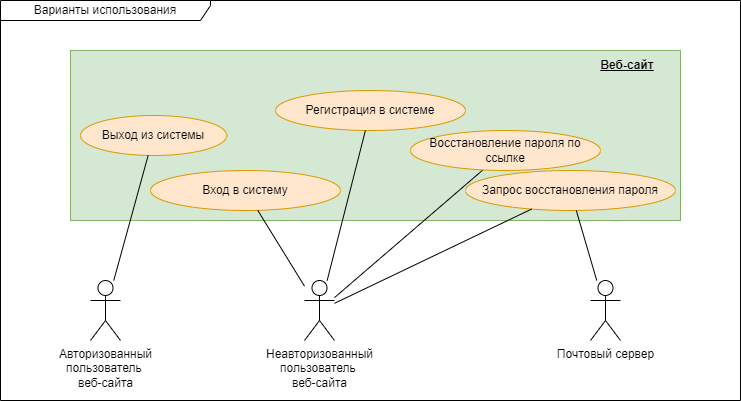

The diagram above was exported from draw.io. Its source (the exported page's mxGraphModel, read from the mxfile embedded in the PNG):
<mxGraphModel dx="1338" dy="868" grid="1" gridSize="10" guides="1" tooltips="1" connect="1" arrows="1" fold="1" page="1" pageScale="1" pageWidth="1169" pageHeight="827" math="0" shadow="0">
  <root>
    <mxCell id="0" />
    <mxCell id="1" parent="0" />
    <mxCell id="GLMFBdCi1oCmCL03dTun-25" value="" style="html=1;dropTarget=0;whiteSpace=wrap;fillColor=#d5e8d4;strokeColor=#82b366;" parent="1" vertex="1">
      <mxGeometry x="320" y="390" width="610" height="170" as="geometry" />
    </mxCell>
    <mxCell id="GLMFBdCi1oCmCL03dTun-1" value="&lt;div&gt;Авторизованный&lt;/div&gt;&lt;div&gt;пользователь&amp;nbsp;&lt;/div&gt;веб-сайта" style="shape=umlActor;verticalLabelPosition=bottom;verticalAlign=top;html=1;outlineConnect=0;" parent="1" vertex="1">
      <mxGeometry x="340" y="620" width="30" height="60" as="geometry" />
    </mxCell>
    <mxCell id="GLMFBdCi1oCmCL03dTun-23" value="Варианты использования" style="shape=umlFrame;whiteSpace=wrap;html=1;pointerEvents=0;width=210;height=20;" parent="1" vertex="1">
      <mxGeometry x="250" y="340" width="740" height="400" as="geometry" />
    </mxCell>
    <mxCell id="GLMFBdCi1oCmCL03dTun-48" value="&lt;u&gt;&lt;b&gt;Веб-сайт&lt;br&gt;&lt;/b&gt;&lt;/u&gt;" style="text;html=1;strokeColor=none;fillColor=none;align=center;verticalAlign=middle;whiteSpace=wrap;rounded=0;" parent="1" vertex="1">
      <mxGeometry x="822.5" y="390" width="107.5" height="30" as="geometry" />
    </mxCell>
    <mxCell id="irt0PZdEbjW146X8YQon-3" value="Запрос&amp;nbsp;&lt;span style=&quot;background-color: initial;&quot;&gt;восстановления пароля&lt;/span&gt;" style="ellipse;whiteSpace=wrap;html=1;fillColor=#ffe6cc;strokeColor=#d79b00;" parent="1" vertex="1">
      <mxGeometry x="715" y="510" width="210" height="40" as="geometry" />
    </mxCell>
    <mxCell id="irt0PZdEbjW146X8YQon-6" value="" style="endArrow=none;html=1;rounded=0;" parent="1" source="HrgQDwjkppDf7GSTo6zU-1" target="irt0PZdEbjW146X8YQon-3" edge="1">
      <mxGeometry width="50" height="50" relative="1" as="geometry">
        <mxPoint x="625" y="620" as="sourcePoint" />
        <mxPoint x="340" y="265" as="targetPoint" />
      </mxGeometry>
    </mxCell>
    <mxCell id="unNFKNlllrOrlXyUxfCF-4" style="rounded=0;orthogonalLoop=1;jettySize=auto;html=1;endArrow=none;endFill=0;" parent="1" source="HrgQDwjkppDf7GSTo6zU-1" target="unNFKNlllrOrlXyUxfCF-3" edge="1">
      <mxGeometry relative="1" as="geometry" />
    </mxCell>
    <mxCell id="HrgQDwjkppDf7GSTo6zU-1" value="&lt;div style=&quot;border-color: var(--border-color);&quot;&gt;Неавторизованный&lt;/div&gt;&lt;div style=&quot;border-color: var(--border-color);&quot;&gt;пользователь&amp;nbsp;&lt;/div&gt;веб-сайта" style="shape=umlActor;verticalLabelPosition=bottom;verticalAlign=top;html=1;outlineConnect=0;" parent="1" vertex="1">
      <mxGeometry x="554" y="620" width="30" height="60" as="geometry" />
    </mxCell>
    <mxCell id="HrgQDwjkppDf7GSTo6zU-4" value="Регистрация в системе" style="ellipse;whiteSpace=wrap;html=1;fillColor=#ffe6cc;strokeColor=#d79b00;" parent="1" vertex="1">
      <mxGeometry x="525" y="430" width="190" height="40" as="geometry" />
    </mxCell>
    <mxCell id="HrgQDwjkppDf7GSTo6zU-5" value="" style="endArrow=none;html=1;rounded=0;" parent="1" source="HrgQDwjkppDf7GSTo6zU-1" target="HrgQDwjkppDf7GSTo6zU-4" edge="1">
      <mxGeometry width="50" height="50" relative="1" as="geometry">
        <mxPoint x="745" y="630" as="sourcePoint" />
        <mxPoint x="745" y="505" as="targetPoint" />
      </mxGeometry>
    </mxCell>
    <mxCell id="72SXcvp0IRsBHyvKBmVa-1" value="Вход в систему" style="ellipse;whiteSpace=wrap;html=1;fillColor=#ffe6cc;strokeColor=#d79b00;" parent="1" vertex="1">
      <mxGeometry x="400" y="510" width="190" height="40" as="geometry" />
    </mxCell>
    <mxCell id="72SXcvp0IRsBHyvKBmVa-2" value="" style="endArrow=none;html=1;rounded=0;" parent="1" source="HrgQDwjkppDf7GSTo6zU-1" target="72SXcvp0IRsBHyvKBmVa-1" edge="1">
      <mxGeometry width="50" height="50" relative="1" as="geometry">
        <mxPoint x="745" y="630" as="sourcePoint" />
        <mxPoint x="744" y="490" as="targetPoint" />
      </mxGeometry>
    </mxCell>
    <mxCell id="pD_4fEc41mu84IMxWd5d-1" value="Выход из системы" style="ellipse;whiteSpace=wrap;html=1;fillColor=#ffe6cc;strokeColor=#d79b00;" parent="1" vertex="1">
      <mxGeometry x="330" y="455" width="146.25" height="40" as="geometry" />
    </mxCell>
    <mxCell id="pD_4fEc41mu84IMxWd5d-2" value="" style="endArrow=none;html=1;rounded=0;" parent="1" source="GLMFBdCi1oCmCL03dTun-1" target="pD_4fEc41mu84IMxWd5d-1" edge="1">
      <mxGeometry width="50" height="50" relative="1" as="geometry">
        <mxPoint x="939" y="630" as="sourcePoint" />
        <mxPoint x="960" y="490" as="targetPoint" />
      </mxGeometry>
    </mxCell>
    <mxCell id="1dqQFuxVnDeENYgo77la-1" value="Почтовый сервер&lt;br&gt;&lt;div style=&quot;border-color: var(--border-color);&quot;&gt;&lt;/div&gt;" style="shape=umlActor;verticalLabelPosition=bottom;verticalAlign=top;html=1;outlineConnect=0;" parent="1" vertex="1">
      <mxGeometry x="840" y="620" width="30" height="60" as="geometry" />
    </mxCell>
    <mxCell id="1dqQFuxVnDeENYgo77la-2" value="" style="endArrow=none;html=1;rounded=0;" parent="1" source="irt0PZdEbjW146X8YQon-3" target="1dqQFuxVnDeENYgo77la-1" edge="1">
      <mxGeometry width="50" height="50" relative="1" as="geometry">
        <mxPoint x="745" y="469" as="sourcePoint" />
        <mxPoint x="620" y="343" as="targetPoint" />
      </mxGeometry>
    </mxCell>
    <mxCell id="unNFKNlllrOrlXyUxfCF-3" value="Восстановление пароля по ссылке" style="ellipse;whiteSpace=wrap;html=1;fillColor=#ffe6cc;strokeColor=#d79b00;" parent="1" vertex="1">
      <mxGeometry x="660" y="470" width="190" height="40" as="geometry" />
    </mxCell>
  </root>
</mxGraphModel>